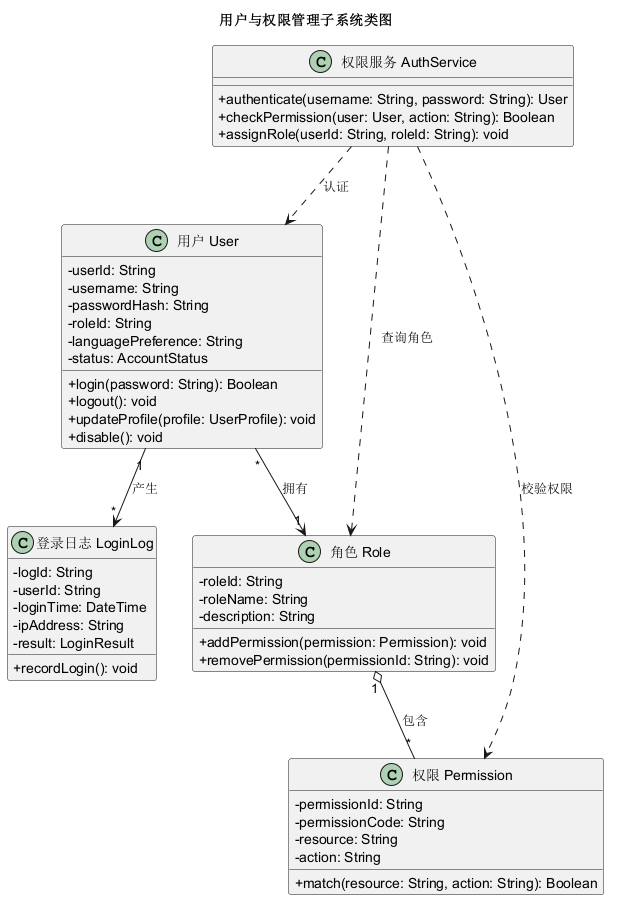

The diagram above was rendered by PlantUML. Its source (embedded in the PNG):
@startuml
title 用户与权限管理子系统类图
skinparam classAttributeIconSize 0

class "用户 User" as User {
  - userId: String
  - username: String
  - passwordHash: String
  - roleId: String
  - languagePreference: String
  - status: AccountStatus
  + login(password: String): Boolean
  + logout(): void
  + updateProfile(profile: UserProfile): void
  + disable(): void
}

class "角色 Role" as Role {
  - roleId: String
  - roleName: String
  - description: String
  + addPermission(permission: Permission): void
  + removePermission(permissionId: String): void
}

class "权限 Permission" as Permission {
  - permissionId: String
  - permissionCode: String
  - resource: String
  - action: String
  + match(resource: String, action: String): Boolean
}

class "登录日志 LoginLog" as LoginLog {
  - logId: String
  - userId: String
  - loginTime: DateTime
  - ipAddress: String
  - result: LoginResult
  + recordLogin(): void
}

class "权限服务 AuthService" as AuthService {
  + authenticate(username: String, password: String): User
  + checkPermission(user: User, action: String): Boolean
  + assignRole(userId: String, roleId: String): void
}

User "*" --> "1" Role : 拥有
Role "1" o-- "*" Permission : 包含
User "1" --> "*" LoginLog : 产生
AuthService ..> User : 认证
AuthService ..> Role : 查询角色
AuthService ..> Permission : 校验权限
@enduml